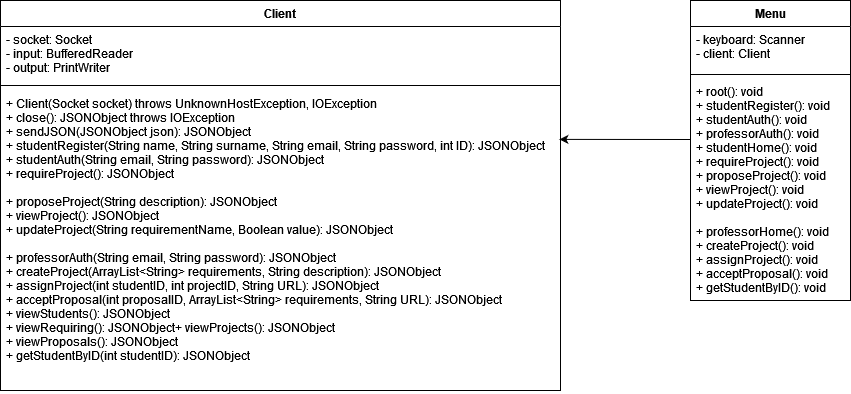

The diagram above was exported from draw.io. Its source (the exported page's mxGraphModel, read from the mxfile embedded in the PNG):
<mxGraphModel dx="1695" dy="440" grid="1" gridSize="10" guides="1" tooltips="1" connect="1" arrows="1" fold="1" page="1" pageScale="1" pageWidth="827" pageHeight="1169" math="0" shadow="0">
  <root>
    <mxCell id="0" />
    <mxCell id="1" parent="0" />
    <mxCell id="Ypz5cYpIHYZws5V-jr1h-1" value="Client" style="swimlane;fontStyle=1;align=center;verticalAlign=top;childLayout=stackLayout;horizontal=1;startSize=26;horizontalStack=0;resizeParent=1;resizeParentMax=0;resizeLast=0;collapsible=1;marginBottom=0;" parent="1" vertex="1">
      <mxGeometry x="-30" y="70" width="560" height="390" as="geometry" />
    </mxCell>
    <mxCell id="Ypz5cYpIHYZws5V-jr1h-2" value="- socket: Socket&#10;- input: BufferedReader&#10;- output: PrintWriter&#10;" style="text;strokeColor=none;fillColor=none;align=left;verticalAlign=top;spacingLeft=4;spacingRight=4;overflow=hidden;rotatable=0;points=[[0,0.5],[1,0.5]];portConstraint=eastwest;" parent="Ypz5cYpIHYZws5V-jr1h-1" vertex="1">
      <mxGeometry y="26" width="560" height="54" as="geometry" />
    </mxCell>
    <mxCell id="Ypz5cYpIHYZws5V-jr1h-3" value="" style="line;strokeWidth=1;fillColor=none;align=left;verticalAlign=middle;spacingTop=-1;spacingLeft=3;spacingRight=3;rotatable=0;labelPosition=right;points=[];portConstraint=eastwest;" parent="Ypz5cYpIHYZws5V-jr1h-1" vertex="1">
      <mxGeometry y="80" width="560" height="10" as="geometry" />
    </mxCell>
    <mxCell id="Ypz5cYpIHYZws5V-jr1h-4" value="+ Client(Socket socket) throws UnknownHostException, IOException&#10;+ close(): JSONObject throws IOException&#10;+ sendJSON(JSONObject json): JSONObject&#10;+ studentRegister(String name, String surname, String email, String password, int ID): JSONObject&#10;+ studentAuth(String email, String password): JSONObject&#10;+ requireProject(): JSONObject&#10;&#10;+ proposeProject(String description): JSONObject&#10;+ viewProject(): JSONObject&#10;+ updateProject(String requirementName, Boolean value): JSONObject&#10;&#10;+ professorAuth(String email, String password): JSONObject&#10;+ createProject(ArrayList&lt;String&gt; requirements, String description): JSONObject&#10;+ assignProject(int studentID, int projectID, String URL): JSONObject&#10;+ acceptProposal(int proposalID, ArrayList&lt;String&gt; requirements, String URL): JSONObject&#10;+ viewStudents(): JSONObject&#10;+ viewRequiring(): JSONObject+ viewProjects(): JSONObject&#10;+ viewProposals(): JSONObject&#10;+ getStudentByID(int studentID): JSONObject&#10;" style="text;strokeColor=none;fillColor=none;align=left;verticalAlign=top;spacingLeft=4;spacingRight=4;overflow=hidden;rotatable=0;points=[[0,0.5],[1,0.5]];portConstraint=eastwest;" parent="Ypz5cYpIHYZws5V-jr1h-1" vertex="1">
      <mxGeometry y="90" width="560" height="300" as="geometry" />
    </mxCell>
    <mxCell id="Ypz5cYpIHYZws5V-jr1h-5" value="Menu" style="swimlane;fontStyle=1;align=center;verticalAlign=top;childLayout=stackLayout;horizontal=1;startSize=26;horizontalStack=0;resizeParent=1;resizeParentMax=0;resizeLast=0;collapsible=1;marginBottom=0;" parent="1" vertex="1">
      <mxGeometry x="660" y="70" width="160" height="300" as="geometry" />
    </mxCell>
    <mxCell id="Ypz5cYpIHYZws5V-jr1h-6" value="- keyboard: Scanner&#10;- client: Client&#10;" style="text;strokeColor=none;fillColor=none;align=left;verticalAlign=top;spacingLeft=4;spacingRight=4;overflow=hidden;rotatable=0;points=[[0,0.5],[1,0.5]];portConstraint=eastwest;" parent="Ypz5cYpIHYZws5V-jr1h-5" vertex="1">
      <mxGeometry y="26" width="160" height="44" as="geometry" />
    </mxCell>
    <mxCell id="Ypz5cYpIHYZws5V-jr1h-7" value="" style="line;strokeWidth=1;fillColor=none;align=left;verticalAlign=middle;spacingTop=-1;spacingLeft=3;spacingRight=3;rotatable=0;labelPosition=right;points=[];portConstraint=eastwest;" parent="Ypz5cYpIHYZws5V-jr1h-5" vertex="1">
      <mxGeometry y="70" width="160" height="8" as="geometry" />
    </mxCell>
    <mxCell id="Ypz5cYpIHYZws5V-jr1h-8" value="+ root(): void&#10;+ studentRegister(): void&#10;+ studentAuth(): void&#10;+ professorAuth(): void&#10;+ studentHome(): void&#10;+ requireProject(): void&#10;+ proposeProject(): void&#10;+ viewProject(): void&#10;+ updateProject(): void&#10;&#10;+ professorHome(): void&#10;+ createProject(): void&#10;+ assignProject(): void&#10;+ acceptProposal(): void&#10;+ getStudentByID(): void&#10;&#10;" style="text;strokeColor=none;fillColor=none;align=left;verticalAlign=top;spacingLeft=4;spacingRight=4;overflow=hidden;rotatable=0;points=[[0,0.5],[1,0.5]];portConstraint=eastwest;" parent="Ypz5cYpIHYZws5V-jr1h-5" vertex="1">
      <mxGeometry y="78" width="160" height="222" as="geometry" />
    </mxCell>
    <mxCell id="2Rs8-ezZrvmmUfgMiU4F-1" style="edgeStyle=orthogonalEdgeStyle;rounded=0;orthogonalLoop=1;jettySize=auto;html=1;entryX=0.998;entryY=0.163;entryDx=0;entryDy=0;entryPerimeter=0;" parent="1" target="Ypz5cYpIHYZws5V-jr1h-4" edge="1">
      <mxGeometry relative="1" as="geometry">
        <mxPoint x="660" y="209" as="sourcePoint" />
        <Array as="points">
          <mxPoint x="660" y="209" />
        </Array>
      </mxGeometry>
    </mxCell>
  </root>
</mxGraphModel>